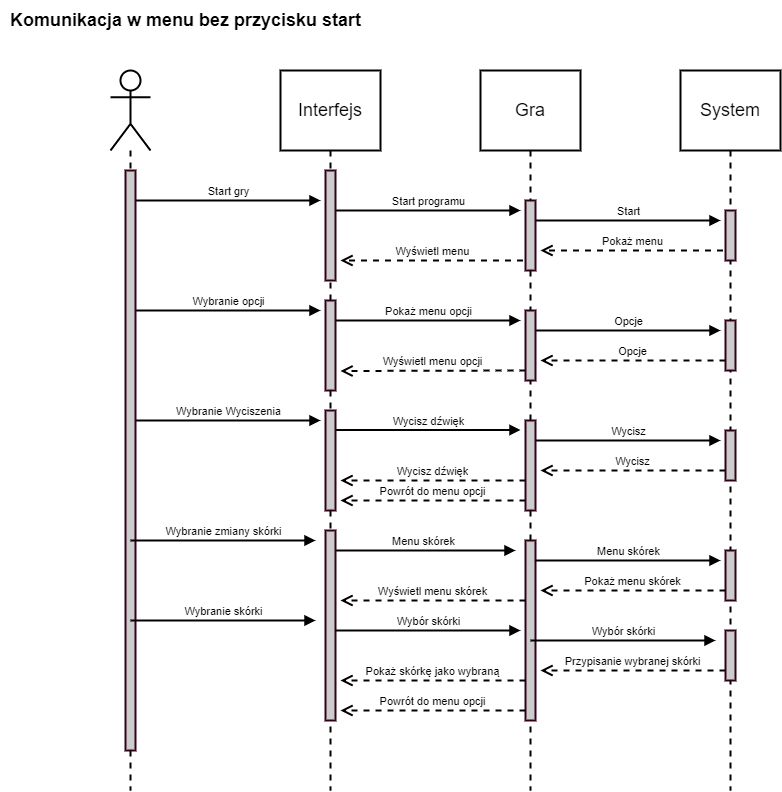

The diagram above was exported from draw.io. Its source (the exported page's mxGraphModel, read from the mxfile embedded in the PNG):
<mxGraphModel dx="2033" dy="1126" grid="1" gridSize="10" guides="1" tooltips="1" connect="1" arrows="1" fold="1" page="1" pageScale="1" pageWidth="827" pageHeight="1169" math="0" shadow="0">
  <root>
    <mxCell id="0" />
    <mxCell id="1" parent="0" />
    <mxCell id="LOjF7W9CT0m3ly3zRP15-31" value="Wyświetl menu opcji" style="html=1;verticalAlign=bottom;endArrow=open;dashed=1;endSize=8;rounded=0;strokeWidth=2;" edge="1" parent="1">
      <mxGeometry relative="1" as="geometry">
        <mxPoint x="535" y="380" as="sourcePoint" />
        <mxPoint x="350" y="380.5" as="targetPoint" />
      </mxGeometry>
    </mxCell>
    <mxCell id="LOjF7W9CT0m3ly3zRP15-36" value="Wybranie opcji" style="html=1;verticalAlign=bottom;endArrow=block;rounded=0;strokeWidth=2;" edge="1" parent="1">
      <mxGeometry width="80" relative="1" as="geometry">
        <mxPoint x="145" y="320" as="sourcePoint" />
        <mxPoint x="330" y="320" as="targetPoint" />
      </mxGeometry>
    </mxCell>
    <mxCell id="LOjF7W9CT0m3ly3zRP15-37" value="Pokaż menu opcji" style="html=1;verticalAlign=bottom;endArrow=block;rounded=0;strokeWidth=2;" edge="1" parent="1">
      <mxGeometry width="80" relative="1" as="geometry">
        <mxPoint x="345" y="330" as="sourcePoint" />
        <mxPoint x="530" y="330" as="targetPoint" />
      </mxGeometry>
    </mxCell>
    <mxCell id="LOjF7W9CT0m3ly3zRP15-38" value="Start programu" style="html=1;verticalAlign=bottom;endArrow=block;rounded=0;strokeWidth=2;" edge="1" parent="1">
      <mxGeometry width="80" relative="1" as="geometry">
        <mxPoint x="345" y="220" as="sourcePoint" />
        <mxPoint x="530" y="220" as="targetPoint" />
      </mxGeometry>
    </mxCell>
    <mxCell id="LOjF7W9CT0m3ly3zRP15-39" value="Start gry" style="html=1;verticalAlign=bottom;endArrow=block;rounded=0;strokeWidth=2;" edge="1" parent="1">
      <mxGeometry width="80" relative="1" as="geometry">
        <mxPoint x="145" y="210" as="sourcePoint" />
        <mxPoint x="330" y="210" as="targetPoint" />
      </mxGeometry>
    </mxCell>
    <mxCell id="LOjF7W9CT0m3ly3zRP15-40" value="Wybranie Wyciszenia" style="html=1;verticalAlign=bottom;endArrow=block;rounded=0;strokeWidth=2;" edge="1" parent="1">
      <mxGeometry width="80" relative="1" as="geometry">
        <mxPoint x="145" y="430" as="sourcePoint" />
        <mxPoint x="330" y="430" as="targetPoint" />
      </mxGeometry>
    </mxCell>
    <mxCell id="LOjF7W9CT0m3ly3zRP15-41" value="Start" style="html=1;verticalAlign=bottom;endArrow=block;rounded=0;strokeWidth=2;" edge="1" parent="1">
      <mxGeometry width="80" relative="1" as="geometry">
        <mxPoint x="545" y="230" as="sourcePoint" />
        <mxPoint x="730" y="230" as="targetPoint" />
      </mxGeometry>
    </mxCell>
    <mxCell id="LOjF7W9CT0m3ly3zRP15-43" value="Opcje" style="html=1;verticalAlign=bottom;endArrow=block;rounded=0;strokeWidth=2;" edge="1" parent="1">
      <mxGeometry width="80" relative="1" as="geometry">
        <mxPoint x="545" y="340" as="sourcePoint" />
        <mxPoint x="730" y="340" as="targetPoint" />
      </mxGeometry>
    </mxCell>
    <mxCell id="LOjF7W9CT0m3ly3zRP15-44" value="Opcje" style="html=1;verticalAlign=bottom;endArrow=open;dashed=1;endSize=8;rounded=0;strokeWidth=2;" edge="1" parent="1">
      <mxGeometry relative="1" as="geometry">
        <mxPoint x="735" y="370" as="sourcePoint" />
        <mxPoint x="550" y="370" as="targetPoint" />
      </mxGeometry>
    </mxCell>
    <mxCell id="LOjF7W9CT0m3ly3zRP15-45" value="Komunikacja w menu bez przycisku start" style="text;html=1;align=center;verticalAlign=middle;resizable=0;points=[];autosize=1;strokeColor=none;fillColor=none;fontStyle=1;fontSize=18;" vertex="1" parent="1">
      <mxGeometry x="10" y="10" width="370" height="40" as="geometry" />
    </mxCell>
    <mxCell id="LOjF7W9CT0m3ly3zRP15-48" value="Wycisz dźwięk" style="html=1;verticalAlign=bottom;endArrow=block;rounded=0;strokeWidth=2;" edge="1" parent="1">
      <mxGeometry width="80" relative="1" as="geometry">
        <mxPoint x="345" y="439.5" as="sourcePoint" />
        <mxPoint x="530" y="439.5" as="targetPoint" />
      </mxGeometry>
    </mxCell>
    <mxCell id="LOjF7W9CT0m3ly3zRP15-49" value="Wycisz" style="html=1;verticalAlign=bottom;endArrow=block;rounded=0;strokeWidth=2;" edge="1" parent="1">
      <mxGeometry width="80" relative="1" as="geometry">
        <mxPoint x="545" y="450" as="sourcePoint" />
        <mxPoint x="730" y="450" as="targetPoint" />
      </mxGeometry>
    </mxCell>
    <mxCell id="LOjF7W9CT0m3ly3zRP15-50" value="Wycisz" style="html=1;verticalAlign=bottom;endArrow=open;dashed=1;endSize=8;rounded=0;strokeWidth=2;" edge="1" parent="1">
      <mxGeometry relative="1" as="geometry">
        <mxPoint x="735" y="480" as="sourcePoint" />
        <mxPoint x="550" y="480" as="targetPoint" />
      </mxGeometry>
    </mxCell>
    <mxCell id="LOjF7W9CT0m3ly3zRP15-51" value="Wycisz dźwięk" style="html=1;verticalAlign=bottom;endArrow=open;dashed=1;endSize=8;rounded=0;strokeWidth=2;" edge="1" parent="1">
      <mxGeometry relative="1" as="geometry">
        <mxPoint x="535" y="490" as="sourcePoint" />
        <mxPoint x="350" y="490" as="targetPoint" />
      </mxGeometry>
    </mxCell>
    <mxCell id="LOjF7W9CT0m3ly3zRP15-52" value="Powrót do menu opcji" style="html=1;verticalAlign=bottom;endArrow=open;dashed=1;endSize=8;rounded=0;strokeWidth=2;" edge="1" parent="1">
      <mxGeometry relative="1" as="geometry">
        <mxPoint x="535" y="510" as="sourcePoint" />
        <mxPoint x="350" y="510" as="targetPoint" />
      </mxGeometry>
    </mxCell>
    <mxCell id="LOjF7W9CT0m3ly3zRP15-54" value="System" style="shape=umlLifeline;perimeter=lifelinePerimeter;whiteSpace=wrap;html=1;container=1;collapsible=0;recursiveResize=0;outlineConnect=0;fontSize=18;size=80;strokeWidth=2;" vertex="1" parent="1">
      <mxGeometry x="690" y="80" width="100" height="720" as="geometry" />
    </mxCell>
    <mxCell id="LOjF7W9CT0m3ly3zRP15-66" value="Pokaż menu" style="html=1;verticalAlign=bottom;endArrow=open;dashed=1;endSize=8;rounded=0;fontStyle=0;strokeWidth=2;" edge="1" parent="LOjF7W9CT0m3ly3zRP15-54">
      <mxGeometry relative="1" as="geometry">
        <mxPoint x="42.5" y="180" as="sourcePoint" />
        <mxPoint x="-140" y="180" as="targetPoint" />
      </mxGeometry>
    </mxCell>
    <mxCell id="LOjF7W9CT0m3ly3zRP15-74" value="" style="html=1;points=[];perimeter=orthogonalPerimeter;strokeColor=#33001A;strokeWidth=2;fontSize=12;fontColor=default;fillColor=#CCCCCC;" vertex="1" parent="LOjF7W9CT0m3ly3zRP15-54">
      <mxGeometry x="45" y="360" width="10" height="50" as="geometry" />
    </mxCell>
    <mxCell id="LOjF7W9CT0m3ly3zRP15-77" value="" style="html=1;points=[];perimeter=orthogonalPerimeter;strokeColor=#33001A;strokeWidth=2;fontSize=12;fontColor=default;fillColor=#CCCCCC;" vertex="1" parent="LOjF7W9CT0m3ly3zRP15-54">
      <mxGeometry x="45" y="250" width="10" height="50" as="geometry" />
    </mxCell>
    <mxCell id="LOjF7W9CT0m3ly3zRP15-79" value="" style="html=1;points=[];perimeter=orthogonalPerimeter;strokeColor=#33001A;strokeWidth=2;fontSize=12;fontColor=default;fillColor=#CCCCCC;" vertex="1" parent="LOjF7W9CT0m3ly3zRP15-54">
      <mxGeometry x="45" y="140" width="10" height="50" as="geometry" />
    </mxCell>
    <mxCell id="LOjF7W9CT0m3ly3zRP15-55" value="Gra" style="shape=umlLifeline;perimeter=lifelinePerimeter;whiteSpace=wrap;html=1;container=1;collapsible=0;recursiveResize=0;outlineConnect=0;fontSize=18;size=80;strokeWidth=2;" vertex="1" parent="1">
      <mxGeometry x="490" y="80" width="100" height="720" as="geometry" />
    </mxCell>
    <mxCell id="LOjF7W9CT0m3ly3zRP15-42" value="Wyświetl menu" style="html=1;verticalAlign=bottom;endArrow=open;dashed=1;endSize=8;rounded=0;fontStyle=0;strokeWidth=2;" edge="1" parent="LOjF7W9CT0m3ly3zRP15-55">
      <mxGeometry relative="1" as="geometry">
        <mxPoint x="42.5" y="190" as="sourcePoint" />
        <mxPoint x="-140" y="190" as="targetPoint" />
      </mxGeometry>
    </mxCell>
    <mxCell id="LOjF7W9CT0m3ly3zRP15-73" value="" style="html=1;points=[];perimeter=orthogonalPerimeter;strokeColor=#33001A;strokeWidth=2;fontSize=12;fontColor=default;fillColor=#CCCCCC;" vertex="1" parent="LOjF7W9CT0m3ly3zRP15-55">
      <mxGeometry x="45" y="350" width="10" height="90" as="geometry" />
    </mxCell>
    <mxCell id="LOjF7W9CT0m3ly3zRP15-76" value="" style="html=1;points=[];perimeter=orthogonalPerimeter;strokeColor=#33001A;strokeWidth=2;fontSize=12;fontColor=default;fillColor=#CCCCCC;" vertex="1" parent="LOjF7W9CT0m3ly3zRP15-55">
      <mxGeometry x="45" y="240" width="10" height="70" as="geometry" />
    </mxCell>
    <mxCell id="LOjF7W9CT0m3ly3zRP15-78" value="" style="html=1;points=[];perimeter=orthogonalPerimeter;strokeColor=#33001A;strokeWidth=2;fontSize=12;fontColor=default;fillColor=#CCCCCC;" vertex="1" parent="LOjF7W9CT0m3ly3zRP15-55">
      <mxGeometry x="45" y="130" width="10" height="70" as="geometry" />
    </mxCell>
    <mxCell id="LOjF7W9CT0m3ly3zRP15-56" value="Interfejs" style="shape=umlLifeline;perimeter=lifelinePerimeter;whiteSpace=wrap;html=1;container=1;collapsible=0;recursiveResize=0;outlineConnect=0;fontSize=18;size=80;fontStyle=0;perimeterSpacing=0;strokeWidth=2;" vertex="1" parent="1">
      <mxGeometry x="290" y="80" width="100" height="720" as="geometry" />
    </mxCell>
    <mxCell id="LOjF7W9CT0m3ly3zRP15-68" value="" style="html=1;points=[];perimeter=orthogonalPerimeter;strokeColor=#33001A;strokeWidth=2;fontSize=12;fontColor=default;fillColor=#CCCCCC;" vertex="1" parent="LOjF7W9CT0m3ly3zRP15-56">
      <mxGeometry x="45" y="100" width="10" height="110" as="geometry" />
    </mxCell>
    <mxCell id="LOjF7W9CT0m3ly3zRP15-69" value="" style="html=1;points=[];perimeter=orthogonalPerimeter;strokeColor=#33001A;strokeWidth=2;fontSize=12;fontColor=default;fillColor=#CCCCCC;" vertex="1" parent="LOjF7W9CT0m3ly3zRP15-56">
      <mxGeometry x="45" y="230" width="10" height="90" as="geometry" />
    </mxCell>
    <mxCell id="LOjF7W9CT0m3ly3zRP15-70" value="" style="html=1;points=[];perimeter=orthogonalPerimeter;strokeColor=#33001A;strokeWidth=2;fontSize=12;fontColor=default;fillColor=#CCCCCC;" vertex="1" parent="LOjF7W9CT0m3ly3zRP15-56">
      <mxGeometry x="45" y="340" width="10" height="100" as="geometry" />
    </mxCell>
    <mxCell id="LOjF7W9CT0m3ly3zRP15-57" value="" style="shape=umlLifeline;participant=umlActor;perimeter=lifelinePerimeter;whiteSpace=wrap;html=1;container=1;collapsible=0;recursiveResize=0;verticalAlign=top;spacingTop=36;outlineConnect=0;fontSize=18;size=80;strokeWidth=2;" vertex="1" parent="1">
      <mxGeometry x="120" y="80" width="40" height="720" as="geometry" />
    </mxCell>
    <mxCell id="LOjF7W9CT0m3ly3zRP15-67" value="" style="html=1;points=[];perimeter=orthogonalPerimeter;strokeColor=#33001A;strokeWidth=2;fontSize=12;fontColor=default;fillColor=#CCCCCC;" vertex="1" parent="LOjF7W9CT0m3ly3zRP15-57">
      <mxGeometry x="15" y="100" width="10" height="580" as="geometry" />
    </mxCell>
    <mxCell id="LOjF7W9CT0m3ly3zRP15-53" value="Wybranie zmiany skórki" style="html=1;verticalAlign=bottom;endArrow=block;rounded=0;strokeWidth=2;" edge="1" parent="1">
      <mxGeometry width="80" relative="1" as="geometry">
        <mxPoint x="140" y="550" as="sourcePoint" />
        <mxPoint x="325" y="550" as="targetPoint" />
      </mxGeometry>
    </mxCell>
    <mxCell id="LOjF7W9CT0m3ly3zRP15-84" value="" style="html=1;points=[];perimeter=orthogonalPerimeter;strokeColor=#33001A;strokeWidth=2;fontSize=12;fontColor=default;fillColor=#CCCCCC;" vertex="1" parent="1">
      <mxGeometry x="735" y="560" width="10" height="50" as="geometry" />
    </mxCell>
    <mxCell id="LOjF7W9CT0m3ly3zRP15-90" value="Przypisanie wybranej skórki" style="html=1;verticalAlign=bottom;endArrow=open;dashed=1;endSize=8;rounded=0;strokeWidth=2;" edge="1" parent="1">
      <mxGeometry relative="1" as="geometry">
        <mxPoint x="735" y="680" as="sourcePoint" />
        <mxPoint x="550" y="680" as="targetPoint" />
      </mxGeometry>
    </mxCell>
    <mxCell id="LOjF7W9CT0m3ly3zRP15-99" value="" style="html=1;points=[];perimeter=orthogonalPerimeter;strokeColor=#33001A;strokeWidth=2;fontSize=12;fontColor=default;fillColor=#CCCCCC;" vertex="1" parent="1">
      <mxGeometry x="735" y="640" width="10" height="50" as="geometry" />
    </mxCell>
    <mxCell id="LOjF7W9CT0m3ly3zRP15-81" value="Menu skórek" style="html=1;verticalAlign=bottom;endArrow=block;rounded=0;strokeWidth=2;" edge="1" parent="1">
      <mxGeometry width="80" relative="1" as="geometry">
        <mxPoint x="340" y="560" as="sourcePoint" />
        <mxPoint x="525" y="560" as="targetPoint" />
      </mxGeometry>
    </mxCell>
    <mxCell id="LOjF7W9CT0m3ly3zRP15-83" value="" style="html=1;points=[];perimeter=orthogonalPerimeter;strokeColor=#33001A;strokeWidth=2;fontSize=12;fontColor=default;fillColor=#CCCCCC;" vertex="1" parent="1">
      <mxGeometry x="535" y="550" width="10" height="180" as="geometry" />
    </mxCell>
    <mxCell id="LOjF7W9CT0m3ly3zRP15-80" value="" style="html=1;points=[];perimeter=orthogonalPerimeter;strokeColor=#33001A;strokeWidth=2;fontSize=12;fontColor=default;fillColor=#CCCCCC;" vertex="1" parent="1">
      <mxGeometry x="335" y="540" width="10" height="190" as="geometry" />
    </mxCell>
    <mxCell id="LOjF7W9CT0m3ly3zRP15-82" value="Menu skórek" style="html=1;verticalAlign=bottom;endArrow=block;rounded=0;strokeWidth=2;" edge="1" parent="1">
      <mxGeometry width="80" relative="1" as="geometry">
        <mxPoint x="545" y="570" as="sourcePoint" />
        <mxPoint x="730" y="570" as="targetPoint" />
      </mxGeometry>
    </mxCell>
    <mxCell id="LOjF7W9CT0m3ly3zRP15-85" value="Pokaż menu skórek" style="html=1;verticalAlign=bottom;endArrow=open;dashed=1;endSize=8;rounded=0;strokeWidth=2;" edge="1" parent="1">
      <mxGeometry relative="1" as="geometry">
        <mxPoint x="735" y="600" as="sourcePoint" />
        <mxPoint x="550" y="600" as="targetPoint" />
      </mxGeometry>
    </mxCell>
    <mxCell id="LOjF7W9CT0m3ly3zRP15-86" value="Wyświetl menu skórek" style="html=1;verticalAlign=bottom;endArrow=open;dashed=1;endSize=8;rounded=0;strokeWidth=2;" edge="1" parent="1">
      <mxGeometry relative="1" as="geometry">
        <mxPoint x="535" y="610" as="sourcePoint" />
        <mxPoint x="350" y="610" as="targetPoint" />
      </mxGeometry>
    </mxCell>
    <mxCell id="LOjF7W9CT0m3ly3zRP15-87" value="Wybranie skórki" style="html=1;verticalAlign=bottom;endArrow=block;rounded=0;strokeWidth=2;" edge="1" parent="1">
      <mxGeometry width="80" relative="1" as="geometry">
        <mxPoint x="140" y="630" as="sourcePoint" />
        <mxPoint x="325" y="630" as="targetPoint" />
      </mxGeometry>
    </mxCell>
    <mxCell id="LOjF7W9CT0m3ly3zRP15-88" value="Wybór skórki" style="html=1;verticalAlign=bottom;endArrow=block;rounded=0;strokeWidth=2;" edge="1" parent="1">
      <mxGeometry width="80" relative="1" as="geometry">
        <mxPoint x="345" y="640" as="sourcePoint" />
        <mxPoint x="530" y="640" as="targetPoint" />
      </mxGeometry>
    </mxCell>
    <mxCell id="LOjF7W9CT0m3ly3zRP15-89" value="Wybór skórki" style="html=1;verticalAlign=bottom;endArrow=block;rounded=0;strokeWidth=2;" edge="1" parent="1">
      <mxGeometry width="80" relative="1" as="geometry">
        <mxPoint x="540" y="650" as="sourcePoint" />
        <mxPoint x="725" y="650" as="targetPoint" />
      </mxGeometry>
    </mxCell>
    <mxCell id="LOjF7W9CT0m3ly3zRP15-98" value="Pokaż skórkę jako wybraną" style="html=1;verticalAlign=bottom;endArrow=open;dashed=1;endSize=8;rounded=0;strokeWidth=2;" edge="1" parent="1">
      <mxGeometry relative="1" as="geometry">
        <mxPoint x="535" y="690" as="sourcePoint" />
        <mxPoint x="350" y="690" as="targetPoint" />
      </mxGeometry>
    </mxCell>
    <mxCell id="LOjF7W9CT0m3ly3zRP15-100" value="Powrót do menu opcji" style="html=1;verticalAlign=bottom;endArrow=open;dashed=1;endSize=8;rounded=0;strokeWidth=2;" edge="1" parent="1">
      <mxGeometry relative="1" as="geometry">
        <mxPoint x="535" y="720" as="sourcePoint" />
        <mxPoint x="350" y="720" as="targetPoint" />
      </mxGeometry>
    </mxCell>
  </root>
</mxGraphModel>